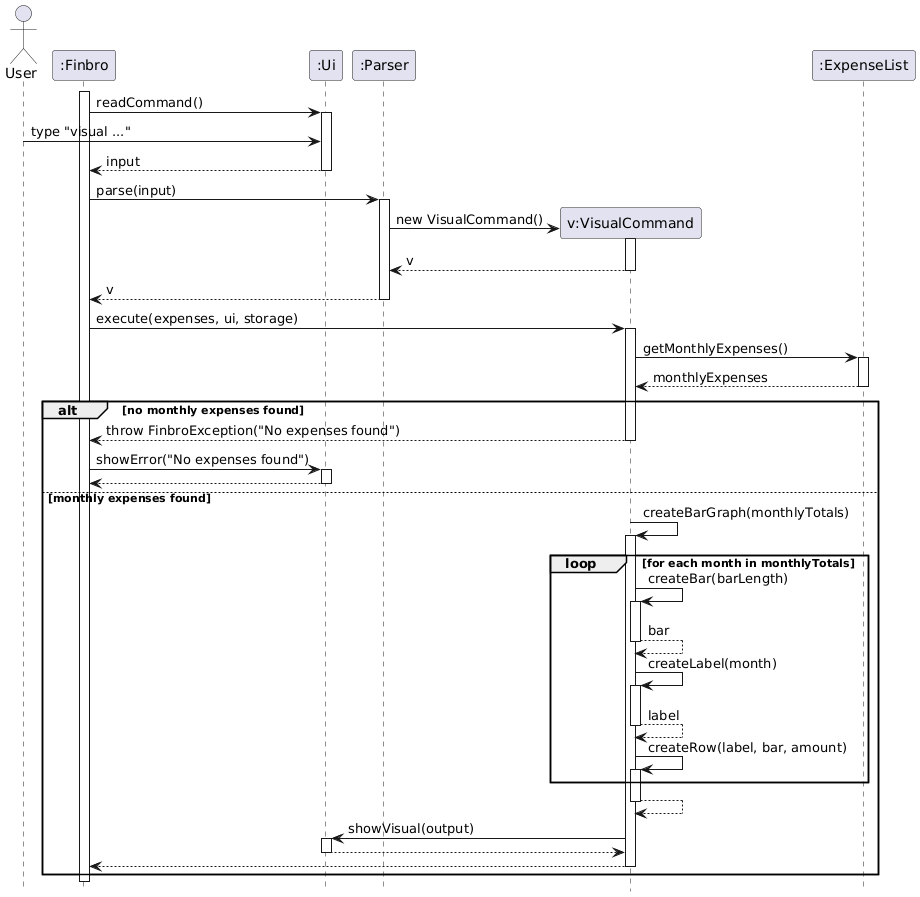

The diagram above was rendered by PlantUML. Its source (embedded in the PNG):
@startuml
hide footbox

actor User


participant ":Finbro" as Finbro
participant ":Ui" as Ui
participant ":Parser" as Parser
participant "v:VisualCommand" as VisualCommand
participant ":ExpenseList" as ExpenseList


activate Finbro
Finbro -> Ui ++ : readCommand()
User -> Ui : type "visual ..."
Ui --> Finbro : input
deactivate Ui

Finbro -> Parser : parse(input)
activate Parser

create VisualCommand
Parser -> VisualCommand : new VisualCommand()
activate VisualCommand
VisualCommand --> Parser : v
deactivate VisualCommand

Parser --> Finbro : v
deactivate Parser

Finbro -> VisualCommand : execute(expenses, ui, storage)
activate VisualCommand

VisualCommand -> ExpenseList : getMonthlyExpenses()
activate ExpenseList
ExpenseList --> VisualCommand : monthlyExpenses
deactivate ExpenseList

alt no monthly expenses found
    VisualCommand --> Finbro : throw FinbroException("No expenses found")
    deactivate VisualCommand

    Finbro -> Ui : showError("No expenses found")
    activate Ui
    Ui --> Finbro
    deactivate Ui

else monthly expenses found
    VisualCommand -> VisualCommand : createBarGraph(monthlyTotals)
    activate VisualCommand

    loop for each month in monthlyTotals
        VisualCommand -> VisualCommand : createBar(barLength)
        activate VisualCommand
        VisualCommand --> VisualCommand : bar
        deactivate VisualCommand

        VisualCommand -> VisualCommand : createLabel(month)
        activate VisualCommand
        VisualCommand --> VisualCommand : label
        deactivate VisualCommand

        VisualCommand -> VisualCommand : createRow(label, bar, amount)
        activate VisualCommand
    end

    VisualCommand --> VisualCommand
    deactivate VisualCommand

    VisualCommand -> Ui : showVisual(output)
    activate Ui
    Ui --> VisualCommand
    deactivate Ui

    VisualCommand --> Finbro
    deactivate VisualCommand
end

deactivate Finbro
@enduml